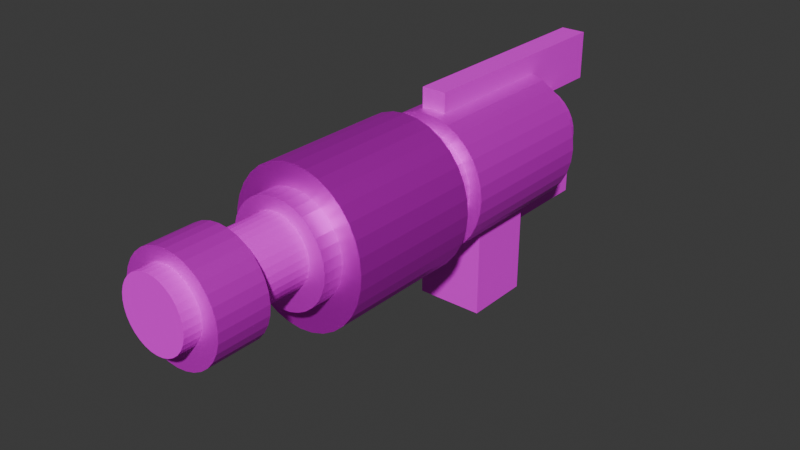 # Source: Lazerblaster.blend  (saved by Blender 4.5.90; exported with 4.5.12 LTS)
import bpy
from mathutils import Matrix  # noqa: F401  (used for matrix-valued properties, if any)

bpy.ops.wm.read_factory_settings(use_empty=True)
scene = bpy.context.scene
scene.name = 'Scene'

# ---- collections
col_collection = bpy.data.collections.new('Collection'); scene.collection.children.link(col_collection)

# ---- images (referenced by path relative to the original .blend; pixels are not part of the script)
import os
ASSET_DIR = os.environ.get("B2B_ASSET_DIR", "")  # directory of the original .blend (textures are referenced by path, not embedded)
HERE = os.path.dirname(os.path.abspath(__file__))  # packed textures are extracted next to this script under _unpacked/

def load_image(name, relpath, width, height, colorspace="sRGB"):
    """Load a texture the original file referenced (path relative to the .blend, or extracted next to this script)."""
    p = next((c for c in (os.path.join(HERE, relpath), os.path.join(ASSET_DIR, relpath)) if relpath and os.path.exists(c)), "")
    if p:
        img = bpy.data.images.load(p, check_existing=True)
        img.name = name
    else:  # same state as the original file: an image datablock whose file is absent (Cycles renders it pink)
        img = bpy.data.images.new(name, width, height)
        img.source = "FILE"
        img.filepath = "//" + (relpath or name)
    img.colorspace_settings.name = colorspace
    return img
img_bbbbbb = load_image('BBBBBB', 'BBBBBB.png', 1024, 1024, 'sRGB')
img_cyan_color_solid_background_1920x1080_png = load_image('cyan-color-solid-background-1920x1080.png', 'cyan-color-solid-background-1920x1080.png', 1024, 1024, 'sRGB')
img_lazerblaster = load_image('lazerblaster', 'lazerblaster.png', 1024, 1024, 'sRGB')
img_bbbbbb_001 = load_image('BBBBBB.001', 'BBBBBB.png', 1024, 1024, 'sRGB')
img_bbbbbb_002 = load_image('BBBBBB.002', 'BBBBBB.png', 1024, 1024, 'sRGB')
img_cyan_color_solid_background_1920x1080_png_001 = load_image('cyan-color-solid-background-1920x1080.png.001', 'cyan-color-solid-background-1920x1080.png', 1024, 1024, 'sRGB')

# ---- materials (node trees are filled in below, after node groups)
mat_material_001 = bpy.data.materials.new('Material.001')
mat_material_002 = bpy.data.materials.new('Material.002')
mat_material_005 = bpy.data.materials.new('Material.005')
mat_materialone = bpy.data.materials.new(' materialone')
mat_materialone.alpha_threshold = 0.0
mat_materialone.roughness = 0.5
mat_materialone.line_color = (0.0, 0.0, 0.0, 1.0)
mat_material = bpy.data.materials.new('Material')
mat_materialone_001 = bpy.data.materials.new(' materialone.001')
mat_materialone_001.alpha_threshold = 0.0
mat_materialone_001.roughness = 0.5
mat_materialone_001.line_color = (0.0, 0.0, 0.0, 1.0)
mat_materialone_002 = bpy.data.materials.new(' materialone.002')
mat_materialone_002.alpha_threshold = 0.0
mat_materialone_002.roughness = 0.5
mat_materialone_002.line_color = (0.0, 0.0, 0.0, 1.0)
mat_material_003 = bpy.data.materials.new('Material.003')

# ---- material node trees
mat_material_001.use_nodes = True; mat_material_001.node_tree.nodes.clear()
_N = mat_material_001.node_tree.nodes; _L = mat_material_001.node_tree.links
n0 = _N.new('ShaderNodeBsdfPrincipled'); n0.name = 'Principled BSDF'; n0.location = (-200, 100)
n1 = _N.new('ShaderNodeOutputMaterial'); n1.name = 'Material Output'; n1.location = (200, 100)
n2 = _N.new('ShaderNodeTexImage'); n2.name = 'Image Texture'; n2.location = (-514, 94)
n2.image = img_bbbbbb
_L.new(n0.outputs[0], n1.inputs[0])
_L.new(n2.outputs[0], n0.inputs[0])
n1.is_active_output = True
mat_material_002.use_nodes = True; mat_material_002.node_tree.nodes.clear()
_N = mat_material_002.node_tree.nodes; _L = mat_material_002.node_tree.links
n0 = _N.new('ShaderNodeBsdfPrincipled'); n0.name = 'Principled BSDF'; n0.location = (-200, 100)
n0.inputs[2].default_value = 0.0
n0.inputs[3].default_value = 1.0
n0.inputs[27].default_value = (0.0, 1.0, 0.9529, 1.0)
n1 = _N.new('ShaderNodeOutputMaterial'); n1.name = 'Material Output'; n1.location = (200, 100)
n2 = _N.new('ShaderNodeTexImage'); n2.name = 'Image Texture'; n2.location = (-524, 116)
n2.image = img_cyan_color_solid_background_1920x1080_png
_L.new(n0.outputs[0], n1.inputs[0])
_L.new(n2.outputs[0], n0.inputs[0])
n1.is_active_output = True
mat_material_005.use_nodes = True; mat_material_005.node_tree.nodes.clear()
_N = mat_material_005.node_tree.nodes; _L = mat_material_005.node_tree.links
n0 = _N.new('ShaderNodeBsdfPrincipled'); n0.name = 'Principled BSDF'; n0.location = (-200, 100)
n0.inputs[1].default_value = 0.7955
n0.inputs[3].default_value = 1.0
n1 = _N.new('ShaderNodeOutputMaterial'); n1.name = 'Material Output'; n1.location = (200, 100)
n2 = _N.new('ShaderNodeTexImage'); n2.name = 'Image Texture'; n2.location = (-497, 110)
n2.image = img_lazerblaster
_L.new(n0.outputs[0], n1.inputs[0])
_L.new(n2.outputs[0], n0.inputs[0])
n1.is_active_output = True
mat_materialone.use_nodes = True; mat_materialone.node_tree.nodes.clear()
_N = mat_materialone.node_tree.nodes; _L = mat_materialone.node_tree.links
n0 = _N.new('ShaderNodeOutputMaterial'); n0.name = 'Material Output'; n0.location = (460, 100)
n1 = _N.new('ShaderNodeBsdfPrincipled'); n1.name = 'Principled BSDF'; n1.location = (60, 100)
n1.inputs[1].default_value = 0.5545
n1.inputs[3].default_value = 1.45
n2 = _N.new('ShaderNodeTexImage'); n2.name = 'Image Texture'; n2.location = (-236, 116)
n2.image = img_bbbbbb
_L.new(n1.outputs[0], n0.inputs[0])
_L.new(n2.outputs[0], n1.inputs[0])
n0.is_active_output = True
mat_material.use_nodes = True; mat_material.node_tree.nodes.clear()
_N = mat_material.node_tree.nodes; _L = mat_material.node_tree.links
n0 = _N.new('ShaderNodeBsdfPrincipled'); n0.name = 'Principled BSDF'; n0.location = (-200, 100)
n1 = _N.new('ShaderNodeOutputMaterial'); n1.name = 'Material Output'; n1.location = (200, 100)
n2 = _N.new('ShaderNodeTexImage'); n2.name = 'Image Texture'; n2.location = (-481, 69)
n2.image = img_cyan_color_solid_background_1920x1080_png
_L.new(n0.outputs[0], n1.inputs[0])
_L.new(n2.outputs[0], n0.inputs[0])
n1.is_active_output = True
mat_materialone_001.use_nodes = True; mat_materialone_001.node_tree.nodes.clear()
_N = mat_materialone_001.node_tree.nodes; _L = mat_materialone_001.node_tree.links
n0 = _N.new('ShaderNodeOutputMaterial'); n0.name = 'Material Output'; n0.location = (460, 100)
n1 = _N.new('ShaderNodeBsdfPrincipled'); n1.name = 'Principled BSDF'; n1.location = (60, 100)
n1.inputs[1].default_value = 0.5545
n1.inputs[3].default_value = 1.45
n2 = _N.new('ShaderNodeTexImage'); n2.name = 'Image Texture'; n2.location = (-236, 116)
n2.image = img_bbbbbb_001
_L.new(n1.outputs[0], n0.inputs[0])
_L.new(n2.outputs[0], n1.inputs[0])
n0.is_active_output = True
mat_materialone_002.use_nodes = True; mat_materialone_002.node_tree.nodes.clear()
_N = mat_materialone_002.node_tree.nodes; _L = mat_materialone_002.node_tree.links
n0 = _N.new('ShaderNodeOutputMaterial'); n0.name = 'Material Output'; n0.location = (460, 100)
n1 = _N.new('ShaderNodeBsdfPrincipled'); n1.name = 'Principled BSDF'; n1.location = (60, 100)
n1.inputs[1].default_value = 0.5545
n1.inputs[3].default_value = 1.45
n2 = _N.new('ShaderNodeTexImage'); n2.name = 'Image Texture'; n2.location = (-236, 116)
n2.image = img_bbbbbb_002
_L.new(n1.outputs[0], n0.inputs[0])
_L.new(n2.outputs[0], n1.inputs[0])
n0.is_active_output = True
mat_material_003.use_nodes = True; mat_material_003.node_tree.nodes.clear()
_N = mat_material_003.node_tree.nodes; _L = mat_material_003.node_tree.links
n0 = _N.new('ShaderNodeBsdfPrincipled'); n0.name = 'Principled BSDF'; n0.location = (-200, 100)
n1 = _N.new('ShaderNodeOutputMaterial'); n1.name = 'Material Output'; n1.location = (200, 100)
n2 = _N.new('ShaderNodeTexImage'); n2.name = 'Image Texture'; n2.location = (-481, 69)
n2.image = img_cyan_color_solid_background_1920x1080_png_001
_L.new(n0.outputs[0], n1.inputs[0])
_L.new(n2.outputs[0], n0.inputs[0])
n1.is_active_output = True

# ---- world
world_world = bpy.data.worlds.new('World'); scene.world = world_world
world_world.use_nodes = True; world_world.node_tree.nodes.clear()
_N = world_world.node_tree.nodes; _L = world_world.node_tree.links
n0 = _N.new('ShaderNodeOutputWorld'); n0.name = 'World Output'; n0.location = (200, 100)
n1 = _N.new('ShaderNodeBackground'); n1.name = 'Background'; n1.location = (-200, 100)
n1.inputs[0].default_value = (0.05088, 0.05088, 0.05088, 1.0)
_L.new(n1.outputs[0], n0.inputs[0])
n0.is_active_output = True
world_world.color = (0.05088, 0.05088, 0.05088)
world_world.sun_shadow_jitter_overblur = 0.0

# ---- meshes
me_cube = bpy.data.meshes.new('Cube')
me_cube.from_pydata([(-1.0, -1.0, -1.0), (-1.0, -1.0, 1.0), (-1.0, 1.0, -1.0), (-1.0, 1.0, 1.0), (1.0, -1.0, -1.0), (1.0, -1.0, 1.0), (1.0, 1.0, -1.0), (1.0, 1.0, 1.0)], [], [(1, 3, 2), (3, 7, 6), (3, 1, 5), (5, 1, 0), (6, 4, 0), (7, 5, 4), (3, 6, 2), (7, 4, 6), (6, 0, 2), (1, 2, 0), (5, 0, 4), (3, 5, 7)])
_uv = me_cube.uv_layers.new(name='UVMap')
_uv.uv.foreach_set('vector', [0.0, 0.0, 0.0, 0.0, 0.0, 0.0, 0.0, 0.0, 0.0, 0.0, 0.0, 0.0, 0.0, 0.0, 0.0, 0.0, 0.0, 0.0, 0.0, 0.0, 0.0, 0.0, 0.0, 0.0, 0.0, 0.0, 0.0, 0.0, 0.0, 0.0, 0.0, 0.0, 0.0, 0.0, 0.0, 0.0, 0.0, 0.0, 0.0, 0.0, 0.0, 0.0, 0.0, 0.0, 0.0, 0.0, 0.0, 0.0, 0.0, 0.0, 0.0, 0.0, 0.0, 0.0, 0.0, 0.0, 0.0, 0.0, 0.0, 0.0, 0.0, 0.0, 0.0, 0.0, 0.0, 0.0, 0.0, 0.0, 0.0, 0.0, 0.0, 0.0])
me_cube.materials.append(mat_material_001)
me_cube.use_mirror_vertex_groups = False
me_cube.update()
me_cylinder = bpy.data.meshes.new('Cylinder')
me_cylinder.from_pydata([(0.0, 0.9888, -3.43), (0.0, 0.9888, 3.43), (0.1963, 0.9698, -3.43), (0.1963, 0.9698, 3.43), (0.385, 0.9136, -3.43), (0.385, 0.9136, 3.43), (0.559, 0.8222, -3.43), (0.559, 0.8222, 3.43), (0.7115, 0.6992, -3.43), (0.7115, 0.6992, 3.43), (0.8366, 0.5494, -3.43), (0.8366, 0.5494, 3.43), (0.9296, 0.3784, -3.43), (0.9296, 0.3784, 3.43), (0.9868, 0.1929, -3.43), (0.9868, 0.1929, 3.43), (1.006, -2.865e-22, -3.43), (1.006, 2.865e-22, 3.43), (0.9868, -0.1929, -3.43), (0.9868, -0.1929, 3.43), (0.9296, -0.3784, -3.43), (0.9296, -0.3784, 3.43), (0.8366, -0.5494, -3.43), (0.8366, -0.5494, 3.43), (0.7115, -0.6992, -3.43), (0.7115, -0.6992, 3.43), (0.559, -0.8222, -3.43), (0.559, -0.8222, 3.43), (0.385, -0.9136, -3.43), (0.385, -0.9136, 3.43), (0.1963, -0.9698, -3.43), (0.1963, -0.9698, 3.43), (0.0, -0.9888, -3.43), (0.0, -0.9888, 3.43), (-0.1963, -0.9698, -3.43), (-0.1963, -0.9698, 3.43), (-0.385, -0.9136, -3.43), (-0.385, -0.9136, 3.43), (-0.559, -0.8222, -3.43), (-0.559, -0.8222, 3.43), (-0.7115, -0.6992, -3.43), (-0.7115, -0.6992, 3.43), (-0.8366, -0.5494, -3.43), (-0.8366, -0.5494, 3.43), (-0.9296, -0.3784, -3.43), (-0.9296, -0.3784, 3.43), (-0.9868, -0.1929, -3.43), (-0.9868, -0.1929, 3.43), (-1.006, -2.865e-22, -3.43), (-1.006, 2.865e-22, 3.43), (-0.9868, 0.1929, -3.43), (-0.9868, 0.1929, 3.43), (-0.9296, 0.3784, -3.43), (-0.9296, 0.3784, 3.43), (-0.8366, 0.5494, -3.43), (-0.8366, 0.5494, 3.43), (-0.7115, 0.6992, -3.43), (-0.7115, 0.6992, 3.43), (-0.559, 0.8222, -3.43), (-0.559, 0.8222, 3.43), (-0.385, 0.9136, -3.43), (-0.385, 0.9136, 3.43), (-0.1963, 0.9698, -3.43), (-0.1963, 0.9698, 3.43)], [], [(0, 1, 3, 2), (2, 3, 5, 4), (4, 5, 7, 6), (6, 7, 9, 8), (8, 9, 11, 10), (10, 11, 13, 12), (12, 13, 15, 14), (14, 15, 17, 16), (16, 17, 19, 18), (18, 19, 21, 20), (20, 21, 23, 22), (22, 23, 25, 24), (24, 25, 27, 26), (26, 27, 29, 28), (28, 29, 31, 30), (30, 31, 33, 32), (32, 33, 35, 34), (34, 35, 37, 36), (36, 37, 39, 38), (38, 39, 41, 40), (40, 41, 43, 42), (42, 43, 45, 44), (44, 45, 47, 46), (46, 47, 49, 48), (48, 49, 51, 50), (50, 51, 53, 52), (52, 53, 55, 54), (54, 55, 57, 56), (56, 57, 59, 58), (58, 59, 61, 60), (3, 1, 63, 61, 59, 57, 55, 53, 51, 49, 47, 45, 43, 41, 39, 37, 35, 33, 31, 29, 27, 25, 23, 21, 19, 17, 15, 13, 11, 9, 7, 5), (60, 61, 63, 62), (62, 63, 1, 0), (0, 2, 4, 6, 8, 10, 12, 14, 16, 18, 20, 22, 24, 26, 28, 30, 32, 34, 36, 38, 40, 42, 44, 46, 48, 50, 52, 54, 56, 58, 60, 62)])
_uv = me_cylinder.uv_layers.new(name='UVMap')
_uv.uv.foreach_set('vector', [1.0, 0.5, 1.0, 1.0, 0.9688, 1.0, 0.9688, 0.5, 0.9688, 0.5, 0.9688, 1.0, 0.9375, 1.0, 0.9375, 0.5, 0.9375, 0.5, 0.9375, 1.0, 0.9062, 1.0, 0.9062, 0.5, 0.9062, 0.5, 0.9062, 1.0, 0.875, 1.0, 0.875, 0.5, 0.875, 0.5, 0.875, 1.0, 0.8438, 1.0, 0.8438, 0.5, 0.8438, 0.5, 0.8438, 1.0, 0.8125, 1.0, 0.8125, 0.5, 0.8125, 0.5, 0.8125, 1.0, 0.7812, 1.0, 0.7812, 0.5, 0.7812, 0.5, 0.7812, 1.0, 0.75, 1.0, 0.75, 0.5, 0.75, 0.5, 0.75, 1.0, 0.7188, 1.0, 0.7188, 0.5, 0.7188, 0.5, 0.7188, 1.0, 0.6875, 1.0, 0.6875, 0.5, 0.6875, 0.5, 0.6875, 1.0, 0.6562, 1.0, 0.6562, 0.5, 0.6562, 0.5, 0.6562, 1.0, 0.625, 1.0, 0.625, 0.5, 0.625, 0.5, 0.625, 1.0, 0.5938, 1.0, 0.5938, 0.5, 0.5938, 0.5, 0.5938, 1.0, 0.5625, 1.0, 0.5625, 0.5, 0.5625, 0.5, 0.5625, 1.0, 0.5312, 1.0, 0.5312, 0.5, 0.5312, 0.5, 0.5312, 1.0, 0.5, 1.0, 0.5, 0.5, 0.5, 0.5, 0.5, 1.0, 0.4688, 1.0, 0.4688, 0.5, 0.4688, 0.5, 0.4688, 1.0, 0.4375, 1.0, 0.4375, 0.5, 0.4375, 0.5, 0.4375, 1.0, 0.4062, 1.0, 0.4062, 0.5, 0.4062, 0.5, 0.4062, 1.0, 0.375, 1.0, 0.375, 0.5, 0.375, 0.5, 0.375, 1.0, 0.3438, 1.0, 0.3438, 0.5, 0.3438, 0.5, 0.3438, 1.0, 0.3125, 1.0, 0.3125, 0.5, 0.3125, 0.5, 0.3125, 1.0, 0.2812, 1.0, 0.2812, 0.5, 0.2812, 0.5, 0.2812, 1.0, 0.25, 1.0, 0.25, 0.5, 0.25, 0.5, 0.25, 1.0, 0.2188, 1.0, 0.2188, 0.5, 0.2188, 0.5, 0.2188, 1.0, 0.1875, 1.0, 0.1875, 0.5, 0.1875, 0.5, 0.1875, 1.0, 0.1562, 1.0, 0.1562, 0.5, 0.1562, 0.5, 0.1562, 1.0, 0.125, 1.0, 0.125, 0.5, 0.125, 0.5, 0.125, 1.0, 0.09375, 1.0, 0.09375, 0.5, 0.09375, 0.5, 0.09375, 1.0, 0.0625, 1.0, 0.0625, 0.5, 0.2968, 0.4854, 0.25, 0.49, 0.2032, 0.4854, 0.1582, 0.4717, 0.1167, 0.4496, 0.08029, 0.4197, 0.05045, 0.3833, 0.02827, 0.3418, 0.01461, 0.2968, 0.01, 0.25, 0.01461, 0.2032, 0.02827, 0.1582, 0.05045, 0.1167, 0.08029, 0.08029, 0.1167, 0.05045, 0.1582, 0.02827, 0.2032, 0.01461, 0.25, 0.01, 0.2968, 0.01461, 0.3418, 0.02827, 0.3833, 0.05045, 0.4197, 0.08029, 0.4496, 0.1167, 0.4717, 0.1582, 0.4854, 0.2032, 0.49, 0.25, 0.4854, 0.2968, 0.4717, 0.3418, 0.4496, 0.3833, 0.4197, 0.4197, 0.3833, 0.4496, 0.3418, 0.4717, 0.0625, 0.5, 0.0625, 1.0, 0.03125, 1.0, 0.03125, 0.5, 0.03125, 0.5, 0.03125, 1.0, 0.0, 1.0, 0.0, 0.5, 0.75, 0.49, 0.7968, 0.4854, 0.8418, 0.4717, 0.8833, 0.4496, 0.9197, 0.4197, 0.9496, 0.3833, 0.9717, 0.3418, 0.9854, 0.2968, 0.99, 0.25, 0.9854, 0.2032, 0.9717, 0.1582, 0.9496, 0.1167, 0.9197, 0.08029, 0.8833, 0.05045, 0.8418, 0.02827, 0.7968, 0.01461, 0.75, 0.01, 0.7032, 0.01461, 0.6582, 0.02827, 0.6167, 0.05045, 0.5803, 0.08029, 0.5504, 0.1167, 0.5283, 0.1582, 0.5146, 0.2032, 0.51, 0.25, 0.5146, 0.2968, 0.5283, 0.3418, 0.5504, 0.3833, 0.5803, 0.4197, 0.6167, 0.4496, 0.6582, 0.4717, 0.7032, 0.4854])
me_cylinder.materials.append(mat_material_002)
me_cylinder.update()
me_cylinder_001 = bpy.data.meshes.new('Cylinder.001')
me_cylinder_001.from_pydata([(0.0, 2.038, -2.006), (0.0, 2.038, 2.006), (0.431, 1.999, -2.006), (0.431, 1.999, 2.006), (0.8454, 1.883, -2.006), (0.8454, 1.883, 2.006), (1.227, 1.695, -2.006), (1.227, 1.695, 2.006), (1.562, 1.441, -2.006), (1.562, 1.441, 2.006), (1.837, 1.132, -2.006), (1.837, 1.132, 2.006), (2.041, 0.78, -2.006), (2.041, 0.78, 2.006), (2.167, 0.3976, -2.006), (2.167, 0.3976, 2.006), (2.209, -1.675e-22, -2.006), (2.209, 1.675e-22, 2.006), (2.167, -0.3976, -2.006), (2.167, -0.3976, 2.006), (2.041, -0.78, -2.006), (2.041, -0.78, 2.006), (1.837, -1.132, -2.006), (1.837, -1.132, 2.006), (1.562, -1.441, -2.006), (1.562, -1.441, 2.006), (1.227, -1.695, -2.006), (1.227, -1.695, 2.006), (0.8454, -1.883, -2.006), (0.8454, -1.883, 2.006), (0.431, -1.999, -2.006), (0.431, -1.999, 2.006), (0.0, -2.038, -2.006), (0.0, -2.038, 2.006), (-0.431, -1.999, -2.006), (-0.431, -1.999, 2.006), (-0.8454, -1.883, -2.006), (-0.8454, -1.883, 2.006), (-1.227, -1.695, -2.006), (-1.227, -1.695, 2.006), (-1.562, -1.441, -2.006), (-1.562, -1.441, 2.006), (-1.837, -1.132, -2.006), (-1.837, -1.132, 2.006), (-2.041, -0.78, -2.006), (-2.041, -0.78, 2.006), (-2.167, -0.3976, -2.006), (-2.167, -0.3976, 2.006), (-2.209, -1.675e-22, -2.006), (-2.209, 1.675e-22, 2.006), (-2.167, 0.3976, -2.006), (-2.167, 0.3976, 2.006), (-2.041, 0.78, -2.006), (-2.041, 0.78, 2.006), (-1.837, 1.132, -2.006), (-1.837, 1.132, 2.006), (-1.562, 1.441, -2.006), (-1.562, 1.441, 2.006), (-1.227, 1.695, -2.006), (-1.227, 1.695, 2.006), (-0.8454, 1.883, -2.006), (-0.8454, 1.883, 2.006), (-0.431, 1.999, -2.006), (-0.431, 1.999, 2.006)], [], [(0, 1, 3, 2), (2, 3, 5, 4), (4, 5, 7, 6), (6, 7, 9, 8), (8, 9, 11, 10), (10, 11, 13, 12), (12, 13, 15, 14), (14, 15, 17, 16), (16, 17, 19, 18), (18, 19, 21, 20), (20, 21, 23, 22), (22, 23, 25, 24), (24, 25, 27, 26), (26, 27, 29, 28), (28, 29, 31, 30), (30, 31, 33, 32), (32, 33, 35, 34), (34, 35, 37, 36), (36, 37, 39, 38), (38, 39, 41, 40), (40, 41, 43, 42), (42, 43, 45, 44), (44, 45, 47, 46), (46, 47, 49, 48), (48, 49, 51, 50), (50, 51, 53, 52), (52, 53, 55, 54), (54, 55, 57, 56), (56, 57, 59, 58), (58, 59, 61, 60), (3, 1, 63, 61, 59, 57, 55, 53, 51, 49, 47, 45, 43, 41, 39, 37, 35, 33, 31, 29, 27, 25, 23, 21, 19, 17, 15, 13, 11, 9, 7, 5), (60, 61, 63, 62), (62, 63, 1, 0), (0, 2, 4, 6, 8, 10, 12, 14, 16, 18, 20, 22, 24, 26, 28, 30, 32, 34, 36, 38, 40, 42, 44, 46, 48, 50, 52, 54, 56, 58, 60, 62)])
_uv = me_cylinder_001.uv_layers.new(name='UVMap')
_uv.uv.foreach_set('vector', [1.0, 0.5, 1.0, 1.0, 0.9688, 1.0, 0.9688, 0.5, 0.9688, 0.5, 0.9688, 1.0, 0.9375, 1.0, 0.9375, 0.5, 0.9375, 0.5, 0.9375, 1.0, 0.9062, 1.0, 0.9062, 0.5, 0.9062, 0.5, 0.9062, 1.0, 0.875, 1.0, 0.875, 0.5, 0.875, 0.5, 0.875, 1.0, 0.8438, 1.0, 0.8438, 0.5, 0.8438, 0.5, 0.8438, 1.0, 0.8125, 1.0, 0.8125, 0.5, 0.8125, 0.5, 0.8125, 1.0, 0.7812, 1.0, 0.7812, 0.5, 0.7812, 0.5, 0.7812, 1.0, 0.75, 1.0, 0.75, 0.5, 0.75, 0.5, 0.75, 1.0, 0.7188, 1.0, 0.7188, 0.5, 0.7188, 0.5, 0.7188, 1.0, 0.6875, 1.0, 0.6875, 0.5, 0.6875, 0.5, 0.6875, 1.0, 0.6562, 1.0, 0.6562, 0.5, 0.6562, 0.5, 0.6562, 1.0, 0.625, 1.0, 0.625, 0.5, 0.625, 0.5, 0.625, 1.0, 0.5938, 1.0, 0.5938, 0.5, 0.5938, 0.5, 0.5938, 1.0, 0.5625, 1.0, 0.5625, 0.5, 0.5625, 0.5, 0.5625, 1.0, 0.5312, 1.0, 0.5312, 0.5, 0.5312, 0.5, 0.5312, 1.0, 0.5, 1.0, 0.5, 0.5, 0.5, 0.5, 0.5, 1.0, 0.4688, 1.0, 0.4688, 0.5, 0.4688, 0.5, 0.4688, 1.0, 0.4375, 1.0, 0.4375, 0.5, 0.4375, 0.5, 0.4375, 1.0, 0.4062, 1.0, 0.4062, 0.5, 0.4062, 0.5, 0.4062, 1.0, 0.375, 1.0, 0.375, 0.5, 0.375, 0.5, 0.375, 1.0, 0.3438, 1.0, 0.3438, 0.5, 0.3438, 0.5, 0.3438, 1.0, 0.3125, 1.0, 0.3125, 0.5, 0.3125, 0.5, 0.3125, 1.0, 0.2812, 1.0, 0.2812, 0.5, 0.2812, 0.5, 0.2812, 1.0, 0.25, 1.0, 0.25, 0.5, 0.25, 0.5, 0.25, 1.0, 0.2188, 1.0, 0.2188, 0.5, 0.2188, 0.5, 0.2188, 1.0, 0.1875, 1.0, 0.1875, 0.5, 0.1875, 0.5, 0.1875, 1.0, 0.1562, 1.0, 0.1562, 0.5, 0.1562, 0.5, 0.1562, 1.0, 0.125, 1.0, 0.125, 0.5, 0.125, 0.5, 0.125, 1.0, 0.09375, 1.0, 0.09375, 0.5, 0.09375, 0.5, 0.09375, 1.0, 0.0625, 1.0, 0.0625, 0.5, 0.2968, 0.4854, 0.25, 0.49, 0.2032, 0.4854, 0.1582, 0.4717, 0.1167, 0.4496, 0.08029, 0.4197, 0.05045, 0.3833, 0.02827, 0.3418, 0.01461, 0.2968, 0.01, 0.25, 0.01461, 0.2032, 0.02827, 0.1582, 0.05045, 0.1167, 0.08029, 0.08029, 0.1167, 0.05045, 0.1582, 0.02827, 0.2032, 0.01461, 0.25, 0.01, 0.2968, 0.01461, 0.3418, 0.02827, 0.3833, 0.05045, 0.4197, 0.08029, 0.4496, 0.1167, 0.4717, 0.1582, 0.4854, 0.2032, 0.49, 0.25, 0.4854, 0.2968, 0.4717, 0.3418, 0.4496, 0.3833, 0.4197, 0.4197, 0.3833, 0.4496, 0.3418, 0.4717, 0.0625, 0.5, 0.0625, 1.0, 0.03125, 1.0, 0.03125, 0.5, 0.03125, 0.5, 0.03125, 1.0, 0.0, 1.0, 0.0, 0.5, 0.75, 0.49, 0.7968, 0.4854, 0.8418, 0.4717, 0.8833, 0.4496, 0.9197, 0.4197, 0.9496, 0.3833, 0.9717, 0.3418, 0.9854, 0.2968, 0.99, 0.25, 0.9854, 0.2032, 0.9717, 0.1582, 0.9496, 0.1167, 0.9197, 0.08029, 0.8833, 0.05045, 0.8418, 0.02827, 0.7968, 0.01461, 0.75, 0.01, 0.7032, 0.01461, 0.6582, 0.02827, 0.6167, 0.05045, 0.5803, 0.08029, 0.5504, 0.1167, 0.5283, 0.1582, 0.5146, 0.2032, 0.51, 0.25, 0.5146, 0.2968, 0.5283, 0.3418, 0.5504, 0.3833, 0.5803, 0.4197, 0.6167, 0.4496, 0.6582, 0.4717, 0.7032, 0.4854])
me_cylinder_001.materials.append(mat_material_005)
me_cylinder_001.update()
me_cylinder_002 = bpy.data.meshes.new('Cylinder.002')
me_cylinder_002.from_pydata([(0.0, 1.472, -0.4507), (0.0, 1.472, 0.4507), (0.2881, 1.444, -0.4507), (0.2881, 1.444, 0.4507), (0.5652, 1.36, -0.4507), (0.5652, 1.36, 0.4507), (0.8205, 1.224, -0.4507), (0.8205, 1.224, 0.4507), (1.044, 1.041, -0.4507), (1.044, 1.041, 0.4507), (1.228, 0.8177, -0.4507), (1.228, 0.8177, 0.4507), (1.364, 0.5633, -0.4507), (1.364, 0.5633, 0.4507), (1.448, 0.2872, -0.4507), (1.448, 0.2872, 0.4507), (1.477, -1.123e-22, -0.4507), (1.477, 1.123e-22, 0.4507), (1.448, -0.2872, -0.4507), (1.448, -0.2872, 0.4507), (1.364, -0.5633, -0.4507), (1.364, -0.5633, 0.4507), (1.228, -0.8177, -0.4507), (1.228, -0.8177, 0.4507), (1.044, -1.041, -0.4507), (1.044, -1.041, 0.4507), (0.8205, -1.224, -0.4507), (0.8205, -1.224, 0.4507), (0.5652, -1.36, -0.4507), (0.5652, -1.36, 0.4507), (0.2881, -1.444, -0.4507), (0.2881, -1.444, 0.4507), (0.0, -1.472, -0.4507), (0.0, -1.472, 0.4507), (-0.2881, -1.444, -0.4507), (-0.2881, -1.444, 0.4507), (-0.5652, -1.36, -0.4507), (-0.5652, -1.36, 0.4507), (-0.8205, -1.224, -0.4507), (-0.8205, -1.224, 0.4507), (-1.044, -1.041, -0.4507), (-1.044, -1.041, 0.4507), (-1.228, -0.8177, -0.4507), (-1.228, -0.8177, 0.4507), (-1.364, -0.5633, -0.4507), (-1.364, -0.5633, 0.4507), (-1.448, -0.2872, -0.4507), (-1.448, -0.2872, 0.4507), (-1.477, -1.123e-22, -0.4507), (-1.477, 1.123e-22, 0.4507), (-1.448, 0.2872, -0.4507), (-1.448, 0.2872, 0.4507), (-1.364, 0.5633, -0.4507), (-1.364, 0.5633, 0.4507), (-1.228, 0.8177, -0.4507), (-1.228, 0.8177, 0.4507), (-1.044, 1.041, -0.4507), (-1.044, 1.041, 0.4507), (-0.8205, 1.224, -0.4507), (-0.8205, 1.224, 0.4507), (-0.5652, 1.36, -0.4507), (-0.5652, 1.36, 0.4507), (-0.2881, 1.444, -0.4507), (-0.2881, 1.444, 0.4507)], [], [(0, 1, 3, 2), (2, 3, 5, 4), (4, 5, 7, 6), (6, 7, 9, 8), (8, 9, 11, 10), (10, 11, 13, 12), (12, 13, 15, 14), (14, 15, 17, 16), (16, 17, 19, 18), (18, 19, 21, 20), (20, 21, 23, 22), (22, 23, 25, 24), (24, 25, 27, 26), (26, 27, 29, 28), (28, 29, 31, 30), (30, 31, 33, 32), (32, 33, 35, 34), (34, 35, 37, 36), (36, 37, 39, 38), (38, 39, 41, 40), (40, 41, 43, 42), (42, 43, 45, 44), (44, 45, 47, 46), (46, 47, 49, 48), (48, 49, 51, 50), (50, 51, 53, 52), (52, 53, 55, 54), (54, 55, 57, 56), (56, 57, 59, 58), (58, 59, 61, 60), (3, 1, 63, 61, 59, 57, 55, 53, 51, 49, 47, 45, 43, 41, 39, 37, 35, 33, 31, 29, 27, 25, 23, 21, 19, 17, 15, 13, 11, 9, 7, 5), (60, 61, 63, 62), (62, 63, 1, 0), (0, 2, 4, 6, 8, 10, 12, 14, 16, 18, 20, 22, 24, 26, 28, 30, 32, 34, 36, 38, 40, 42, 44, 46, 48, 50, 52, 54, 56, 58, 60, 62)])
_uv = me_cylinder_002.uv_layers.new(name='UVMap')
_uv.uv.foreach_set('vector', [1.0, 0.5, 1.0, 1.0, 0.9688, 1.0, 0.9688, 0.5, 0.9688, 0.5, 0.9688, 1.0, 0.9375, 1.0, 0.9375, 0.5, 0.9375, 0.5, 0.9375, 1.0, 0.9062, 1.0, 0.9062, 0.5, 0.9062, 0.5, 0.9062, 1.0, 0.875, 1.0, 0.875, 0.5, 0.875, 0.5, 0.875, 1.0, 0.8438, 1.0, 0.8438, 0.5, 0.8438, 0.5, 0.8438, 1.0, 0.8125, 1.0, 0.8125, 0.5, 0.8125, 0.5, 0.8125, 1.0, 0.7812, 1.0, 0.7812, 0.5, 0.7812, 0.5, 0.7812, 1.0, 0.75, 1.0, 0.75, 0.5, 0.75, 0.5, 0.75, 1.0, 0.7188, 1.0, 0.7188, 0.5, 0.7188, 0.5, 0.7188, 1.0, 0.6875, 1.0, 0.6875, 0.5, 0.6875, 0.5, 0.6875, 1.0, 0.6562, 1.0, 0.6562, 0.5, 0.6562, 0.5, 0.6562, 1.0, 0.625, 1.0, 0.625, 0.5, 0.625, 0.5, 0.625, 1.0, 0.5938, 1.0, 0.5938, 0.5, 0.5938, 0.5, 0.5938, 1.0, 0.5625, 1.0, 0.5625, 0.5, 0.5625, 0.5, 0.5625, 1.0, 0.5312, 1.0, 0.5312, 0.5, 0.5312, 0.5, 0.5312, 1.0, 0.5, 1.0, 0.5, 0.5, 0.5, 0.5, 0.5, 1.0, 0.4688, 1.0, 0.4688, 0.5, 0.4688, 0.5, 0.4688, 1.0, 0.4375, 1.0, 0.4375, 0.5, 0.4375, 0.5, 0.4375, 1.0, 0.4062, 1.0, 0.4062, 0.5, 0.4062, 0.5, 0.4062, 1.0, 0.375, 1.0, 0.375, 0.5, 0.375, 0.5, 0.375, 1.0, 0.3438, 1.0, 0.3438, 0.5, 0.3438, 0.5, 0.3438, 1.0, 0.3125, 1.0, 0.3125, 0.5, 0.3125, 0.5, 0.3125, 1.0, 0.2812, 1.0, 0.2812, 0.5, 0.2812, 0.5, 0.2812, 1.0, 0.25, 1.0, 0.25, 0.5, 0.25, 0.5, 0.25, 1.0, 0.2188, 1.0, 0.2188, 0.5, 0.2188, 0.5, 0.2188, 1.0, 0.1875, 1.0, 0.1875, 0.5, 0.1875, 0.5, 0.1875, 1.0, 0.1562, 1.0, 0.1562, 0.5, 0.1562, 0.5, 0.1562, 1.0, 0.125, 1.0, 0.125, 0.5, 0.125, 0.5, 0.125, 1.0, 0.09375, 1.0, 0.09375, 0.5, 0.09375, 0.5, 0.09375, 1.0, 0.0625, 1.0, 0.0625, 0.5, 0.2968, 0.4854, 0.25, 0.49, 0.2032, 0.4854, 0.1582, 0.4717, 0.1167, 0.4496, 0.08029, 0.4197, 0.05045, 0.3833, 0.02827, 0.3418, 0.01461, 0.2968, 0.01, 0.25, 0.01461, 0.2032, 0.02827, 0.1582, 0.05045, 0.1167, 0.08029, 0.08029, 0.1167, 0.05045, 0.1582, 0.02827, 0.2032, 0.01461, 0.25, 0.01, 0.2968, 0.01461, 0.3418, 0.02827, 0.3833, 0.05045, 0.4197, 0.08029, 0.4496, 0.1167, 0.4717, 0.1582, 0.4854, 0.2032, 0.49, 0.25, 0.4854, 0.2968, 0.4717, 0.3418, 0.4496, 0.3833, 0.4197, 0.4197, 0.3833, 0.4496, 0.3418, 0.4717, 0.0625, 0.5, 0.0625, 1.0, 0.03125, 1.0, 0.03125, 0.5, 0.03125, 0.5, 0.03125, 1.0, 0.0, 1.0, 0.0, 0.5, 0.75, 0.49, 0.7968, 0.4854, 0.8418, 0.4717, 0.8833, 0.4496, 0.9197, 0.4197, 0.9496, 0.3833, 0.9717, 0.3418, 0.9854, 0.2968, 0.99, 0.25, 0.9854, 0.2032, 0.9717, 0.1582, 0.9496, 0.1167, 0.9197, 0.08029, 0.8833, 0.05045, 0.8418, 0.02827, 0.7968, 0.01461, 0.75, 0.01, 0.7032, 0.01461, 0.6582, 0.02827, 0.6167, 0.05045, 0.5803, 0.08029, 0.5504, 0.1167, 0.5283, 0.1582, 0.5146, 0.2032, 0.51, 0.25, 0.5146, 0.2968, 0.5283, 0.3418, 0.5504, 0.3833, 0.5803, 0.4197, 0.6167, 0.4496, 0.6582, 0.4717, 0.7032, 0.4854])
me_cylinder_002.materials.append(mat_materialone)
me_cylinder_002.update()
me_cylinder_003 = bpy.data.meshes.new('Cylinder.003')
me_cylinder_003.from_pydata([(0.0, 1.429, -0.9898), (0.0, 1.429, 0.9898), (0.2948, 1.401, -0.9898), (0.2948, 1.401, 0.9898), (0.5784, 1.32, -0.9898), (0.5784, 1.32, 0.9898), (0.8396, 1.188, -0.9898), (0.8396, 1.188, 0.9898), (1.069, 1.01, -0.9898), (1.069, 1.01, 0.9898), (1.257, 0.7937, -0.9898), (1.257, 0.7937, 0.9898), (1.396, 0.5467, -0.9898), (1.396, 0.5467, 0.9898), (1.482, 0.2787, -0.9898), (1.482, 0.2787, 0.9898), (1.511, 2.466e-22, -0.9898), (1.511, -2.466e-22, 0.9898), (1.482, -0.2787, -0.9898), (1.482, -0.2787, 0.9898), (1.396, -0.5467, -0.9898), (1.396, -0.5467, 0.9898), (1.257, -0.7937, -0.9898), (1.257, -0.7937, 0.9898), (1.069, -1.01, -0.9898), (1.069, -1.01, 0.9898), (0.8396, -1.188, -0.9898), (0.8396, -1.188, 0.9898), (0.5784, -1.32, -0.9898), (0.5784, -1.32, 0.9898), (0.2948, -1.401, -0.9898), (0.2948, -1.401, 0.9898), (0.0, -1.429, -0.9898), (0.0, -1.429, 0.9898), (-0.2948, -1.401, -0.9898), (-0.2948, -1.401, 0.9898), (-0.5784, -1.32, -0.9898), (-0.5784, -1.32, 0.9898), (-0.8396, -1.188, -0.9898), (-0.8396, -1.188, 0.9898), (-1.069, -1.01, -0.9898), (-1.069, -1.01, 0.9898), (-1.257, -0.7937, -0.9898), (-1.257, -0.7937, 0.9898), (-1.396, -0.5467, -0.9898), (-1.396, -0.5467, 0.9898), (-1.482, -0.2787, -0.9898), (-1.482, -0.2787, 0.9898), (-1.511, 2.466e-22, -0.9898), (-1.511, -2.466e-22, 0.9898), (-1.482, 0.2787, -0.9898), (-1.482, 0.2787, 0.9898), (-1.396, 0.5467, -0.9898), (-1.396, 0.5467, 0.9898), (-1.257, 0.7937, -0.9898), (-1.257, 0.7937, 0.9898), (-1.069, 1.01, -0.9898), (-1.069, 1.01, 0.9898), (-0.8396, 1.188, -0.9898), (-0.8396, 1.188, 0.9898), (-0.5784, 1.32, -0.9898), (-0.5784, 1.32, 0.9898), (-0.2948, 1.401, -0.9898), (-0.2948, 1.401, 0.9898)], [], [(0, 1, 3, 2), (2, 3, 5, 4), (4, 5, 7, 6), (6, 7, 9, 8), (8, 9, 11, 10), (10, 11, 13, 12), (12, 13, 15, 14), (14, 15, 17, 16), (16, 17, 19, 18), (18, 19, 21, 20), (20, 21, 23, 22), (22, 23, 25, 24), (24, 25, 27, 26), (26, 27, 29, 28), (28, 29, 31, 30), (30, 31, 33, 32), (32, 33, 35, 34), (34, 35, 37, 36), (36, 37, 39, 38), (38, 39, 41, 40), (40, 41, 43, 42), (42, 43, 45, 44), (44, 45, 47, 46), (46, 47, 49, 48), (48, 49, 51, 50), (50, 51, 53, 52), (52, 53, 55, 54), (54, 55, 57, 56), (56, 57, 59, 58), (58, 59, 61, 60), (3, 1, 63, 61, 59, 57, 55, 53, 51, 49, 47, 45, 43, 41, 39, 37, 35, 33, 31, 29, 27, 25, 23, 21, 19, 17, 15, 13, 11, 9, 7, 5), (60, 61, 63, 62), (62, 63, 1, 0), (0, 2, 4, 6, 8, 10, 12, 14, 16, 18, 20, 22, 24, 26, 28, 30, 32, 34, 36, 38, 40, 42, 44, 46, 48, 50, 52, 54, 56, 58, 60, 62)])
_uv = me_cylinder_003.uv_layers.new(name='UVMap')
_uv.uv.foreach_set('vector', [1.0, 0.5, 1.0, 1.0, 0.9688, 1.0, 0.9688, 0.5, 0.9688, 0.5, 0.9688, 1.0, 0.9375, 1.0, 0.9375, 0.5, 0.9375, 0.5, 0.9375, 1.0, 0.9062, 1.0, 0.9062, 0.5, 0.9062, 0.5, 0.9062, 1.0, 0.875, 1.0, 0.875, 0.5, 0.875, 0.5, 0.875, 1.0, 0.8438, 1.0, 0.8438, 0.5, 0.8438, 0.5, 0.8438, 1.0, 0.8125, 1.0, 0.8125, 0.5, 0.8125, 0.5, 0.8125, 1.0, 0.7812, 1.0, 0.7812, 0.5, 0.7812, 0.5, 0.7812, 1.0, 0.75, 1.0, 0.75, 0.5, 0.75, 0.5, 0.75, 1.0, 0.7188, 1.0, 0.7188, 0.5, 0.7188, 0.5, 0.7188, 1.0, 0.6875, 1.0, 0.6875, 0.5, 0.6875, 0.5, 0.6875, 1.0, 0.6562, 1.0, 0.6562, 0.5, 0.6562, 0.5, 0.6562, 1.0, 0.625, 1.0, 0.625, 0.5, 0.625, 0.5, 0.625, 1.0, 0.5938, 1.0, 0.5938, 0.5, 0.5938, 0.5, 0.5938, 1.0, 0.5625, 1.0, 0.5625, 0.5, 0.5625, 0.5, 0.5625, 1.0, 0.5312, 1.0, 0.5312, 0.5, 0.5312, 0.5, 0.5312, 1.0, 0.5, 1.0, 0.5, 0.5, 0.5, 0.5, 0.5, 1.0, 0.4688, 1.0, 0.4688, 0.5, 0.4688, 0.5, 0.4688, 1.0, 0.4375, 1.0, 0.4375, 0.5, 0.4375, 0.5, 0.4375, 1.0, 0.4062, 1.0, 0.4062, 0.5, 0.4062, 0.5, 0.4062, 1.0, 0.375, 1.0, 0.375, 0.5, 0.375, 0.5, 0.375, 1.0, 0.3438, 1.0, 0.3438, 0.5, 0.3438, 0.5, 0.3438, 1.0, 0.3125, 1.0, 0.3125, 0.5, 0.3125, 0.5, 0.3125, 1.0, 0.2812, 1.0, 0.2812, 0.5, 0.2812, 0.5, 0.2812, 1.0, 0.25, 1.0, 0.25, 0.5, 0.25, 0.5, 0.25, 1.0, 0.2188, 1.0, 0.2188, 0.5, 0.2188, 0.5, 0.2188, 1.0, 0.1875, 1.0, 0.1875, 0.5, 0.1875, 0.5, 0.1875, 1.0, 0.1562, 1.0, 0.1562, 0.5, 0.1562, 0.5, 0.1562, 1.0, 0.125, 1.0, 0.125, 0.5, 0.125, 0.5, 0.125, 1.0, 0.09375, 1.0, 0.09375, 0.5, 0.09375, 0.5, 0.09375, 1.0, 0.0625, 1.0, 0.0625, 0.5, 0.2968, 0.4854, 0.25, 0.49, 0.2032, 0.4854, 0.1582, 0.4717, 0.1167, 0.4496, 0.08029, 0.4197, 0.05045, 0.3833, 0.02827, 0.3418, 0.01461, 0.2968, 0.01, 0.25, 0.01461, 0.2032, 0.02827, 0.1582, 0.05045, 0.1167, 0.08029, 0.08029, 0.1167, 0.05045, 0.1582, 0.02827, 0.2032, 0.01461, 0.25, 0.01, 0.2968, 0.01461, 0.3418, 0.02827, 0.3833, 0.05045, 0.4197, 0.08029, 0.4496, 0.1167, 0.4717, 0.1582, 0.4854, 0.2032, 0.49, 0.25, 0.4854, 0.2968, 0.4717, 0.3418, 0.4496, 0.3833, 0.4197, 0.4197, 0.3833, 0.4496, 0.3418, 0.4717, 0.0625, 0.5, 0.0625, 1.0, 0.03125, 1.0, 0.03125, 0.5, 0.03125, 0.5, 0.03125, 1.0, 0.0, 1.0, 0.0, 0.5, 0.75, 0.49, 0.7968, 0.4854, 0.8418, 0.4717, 0.8833, 0.4496, 0.9197, 0.4197, 0.9496, 0.3833, 0.9717, 0.3418, 0.9854, 0.2968, 0.99, 0.25, 0.9854, 0.2032, 0.9717, 0.1582, 0.9496, 0.1167, 0.9197, 0.08029, 0.8833, 0.05045, 0.8418, 0.02827, 0.7968, 0.01461, 0.75, 0.01, 0.7032, 0.01461, 0.6582, 0.02827, 0.6167, 0.05045, 0.5803, 0.08029, 0.5504, 0.1167, 0.5283, 0.1582, 0.5146, 0.2032, 0.51, 0.25, 0.5146, 0.2968, 0.5283, 0.3418, 0.5504, 0.3833, 0.5803, 0.4197, 0.6167, 0.4496, 0.6582, 0.4717, 0.7032, 0.4854])
me_cylinder_003.materials.append(mat_materialone)
me_cylinder_003.update()
me_cylinder_004 = bpy.data.meshes.new('Cylinder.004')
me_cylinder_004.from_pydata([(0.0, 1.231, -0.5263), (0.0, 1.231, 0.5263), (0.2384, 1.208, -0.5263), (0.2384, 1.208, 0.5263), (0.4677, 1.138, -0.5263), (0.4677, 1.138, 0.5263), (0.679, 1.024, -0.5263), (0.679, 1.024, 0.5263), (0.8642, 0.8706, -0.5263), (0.8642, 0.8706, 0.5263), (1.016, 0.6841, -0.5263), (1.016, 0.6841, 0.5263), (1.129, 0.4712, -0.5263), (1.129, 0.4712, 0.5263), (1.199, 0.2402, -0.5263), (1.199, 0.2402, 0.5263), (1.222, 1.311e-22, -0.5263), (1.222, -1.311e-22, 0.5263), (1.199, -0.2402, -0.5263), (1.199, -0.2402, 0.5263), (1.129, -0.4712, -0.5263), (1.129, -0.4712, 0.5263), (1.016, -0.6841, -0.5263), (1.016, -0.6841, 0.5263), (0.8642, -0.8706, -0.5263), (0.8642, -0.8706, 0.5263), (0.679, -1.024, -0.5263), (0.679, -1.024, 0.5263), (0.4677, -1.138, -0.5263), (0.4677, -1.138, 0.5263), (0.2384, -1.208, -0.5263), (0.2384, -1.208, 0.5263), (0.0, -1.231, -0.5263), (0.0, -1.231, 0.5263), (-0.2384, -1.208, -0.5263), (-0.2384, -1.208, 0.5263), (-0.4677, -1.138, -0.5263), (-0.4677, -1.138, 0.5263), (-0.679, -1.024, -0.5263), (-0.679, -1.024, 0.5263), (-0.8642, -0.8706, -0.5263), (-0.8642, -0.8706, 0.5263), (-1.016, -0.6841, -0.5263), (-1.016, -0.6841, 0.5263), (-1.129, -0.4712, -0.5263), (-1.129, -0.4712, 0.5263), (-1.199, -0.2402, -0.5263), (-1.199, -0.2402, 0.5263), (-1.222, 1.311e-22, -0.5263), (-1.222, -1.311e-22, 0.5263), (-1.199, 0.2402, -0.5263), (-1.199, 0.2402, 0.5263), (-1.129, 0.4712, -0.5263), (-1.129, 0.4712, 0.5263), (-1.016, 0.6841, -0.5263), (-1.016, 0.6841, 0.5263), (-0.8642, 0.8706, -0.5263), (-0.8642, 0.8706, 0.5263), (-0.679, 1.024, -0.5263), (-0.679, 1.024, 0.5263), (-0.4677, 1.138, -0.5263), (-0.4677, 1.138, 0.5263), (-0.2384, 1.208, -0.5263), (-0.2384, 1.208, 0.5263)], [], [(0, 1, 3, 2), (2, 3, 5, 4), (4, 5, 7, 6), (6, 7, 9, 8), (8, 9, 11, 10), (10, 11, 13, 12), (12, 13, 15, 14), (14, 15, 17, 16), (16, 17, 19, 18), (18, 19, 21, 20), (20, 21, 23, 22), (22, 23, 25, 24), (24, 25, 27, 26), (26, 27, 29, 28), (28, 29, 31, 30), (30, 31, 33, 32), (32, 33, 35, 34), (34, 35, 37, 36), (36, 37, 39, 38), (38, 39, 41, 40), (40, 41, 43, 42), (42, 43, 45, 44), (44, 45, 47, 46), (46, 47, 49, 48), (48, 49, 51, 50), (50, 51, 53, 52), (52, 53, 55, 54), (54, 55, 57, 56), (56, 57, 59, 58), (58, 59, 61, 60), (3, 1, 63, 61, 59, 57, 55, 53, 51, 49, 47, 45, 43, 41, 39, 37, 35, 33, 31, 29, 27, 25, 23, 21, 19, 17, 15, 13, 11, 9, 7, 5), (60, 61, 63, 62), (62, 63, 1, 0), (0, 2, 4, 6, 8, 10, 12, 14, 16, 18, 20, 22, 24, 26, 28, 30, 32, 34, 36, 38, 40, 42, 44, 46, 48, 50, 52, 54, 56, 58, 60, 62)])
_uv = me_cylinder_004.uv_layers.new(name='UVMap')
_uv.uv.foreach_set('vector', [1.0, 0.5, 1.0, 1.0, 0.9688, 1.0, 0.9688, 0.5, 0.9688, 0.5, 0.9688, 1.0, 0.9375, 1.0, 0.9375, 0.5, 0.9375, 0.5, 0.9375, 1.0, 0.9062, 1.0, 0.9062, 0.5, 0.9062, 0.5, 0.9062, 1.0, 0.875, 1.0, 0.875, 0.5, 0.875, 0.5, 0.875, 1.0, 0.8438, 1.0, 0.8438, 0.5, 0.8438, 0.5, 0.8438, 1.0, 0.8125, 1.0, 0.8125, 0.5, 0.8125, 0.5, 0.8125, 1.0, 0.7812, 1.0, 0.7812, 0.5, 0.7812, 0.5, 0.7812, 1.0, 0.75, 1.0, 0.75, 0.5, 0.75, 0.5, 0.75, 1.0, 0.7188, 1.0, 0.7188, 0.5, 0.7188, 0.5, 0.7188, 1.0, 0.6875, 1.0, 0.6875, 0.5, 0.6875, 0.5, 0.6875, 1.0, 0.6562, 1.0, 0.6562, 0.5, 0.6562, 0.5, 0.6562, 1.0, 0.625, 1.0, 0.625, 0.5, 0.625, 0.5, 0.625, 1.0, 0.5938, 1.0, 0.5938, 0.5, 0.5938, 0.5, 0.5938, 1.0, 0.5625, 1.0, 0.5625, 0.5, 0.5625, 0.5, 0.5625, 1.0, 0.5312, 1.0, 0.5312, 0.5, 0.5312, 0.5, 0.5312, 1.0, 0.5, 1.0, 0.5, 0.5, 0.5, 0.5, 0.5, 1.0, 0.4688, 1.0, 0.4688, 0.5, 0.4688, 0.5, 0.4688, 1.0, 0.4375, 1.0, 0.4375, 0.5, 0.4375, 0.5, 0.4375, 1.0, 0.4062, 1.0, 0.4062, 0.5, 0.4062, 0.5, 0.4062, 1.0, 0.375, 1.0, 0.375, 0.5, 0.375, 0.5, 0.375, 1.0, 0.3438, 1.0, 0.3438, 0.5, 0.3438, 0.5, 0.3438, 1.0, 0.3125, 1.0, 0.3125, 0.5, 0.3125, 0.5, 0.3125, 1.0, 0.2812, 1.0, 0.2812, 0.5, 0.2812, 0.5, 0.2812, 1.0, 0.25, 1.0, 0.25, 0.5, 0.25, 0.5, 0.25, 1.0, 0.2188, 1.0, 0.2188, 0.5, 0.2188, 0.5, 0.2188, 1.0, 0.1875, 1.0, 0.1875, 0.5, 0.1875, 0.5, 0.1875, 1.0, 0.1562, 1.0, 0.1562, 0.5, 0.1562, 0.5, 0.1562, 1.0, 0.125, 1.0, 0.125, 0.5, 0.125, 0.5, 0.125, 1.0, 0.09375, 1.0, 0.09375, 0.5, 0.09375, 0.5, 0.09375, 1.0, 0.0625, 1.0, 0.0625, 0.5, 0.2968, 0.4854, 0.25, 0.49, 0.2032, 0.4854, 0.1582, 0.4717, 0.1167, 0.4496, 0.08029, 0.4197, 0.05045, 0.3833, 0.02827, 0.3418, 0.01461, 0.2968, 0.01, 0.25, 0.01461, 0.2032, 0.02827, 0.1582, 0.05045, 0.1167, 0.08029, 0.08029, 0.1167, 0.05045, 0.1582, 0.02827, 0.2032, 0.01461, 0.25, 0.01, 0.2968, 0.01461, 0.3418, 0.02827, 0.3833, 0.05045, 0.4197, 0.08029, 0.4496, 0.1167, 0.4717, 0.1582, 0.4854, 0.2032, 0.49, 0.25, 0.4854, 0.2968, 0.4717, 0.3418, 0.4496, 0.3833, 0.4197, 0.4197, 0.3833, 0.4496, 0.3418, 0.4717, 0.0625, 0.5, 0.0625, 1.0, 0.03125, 1.0, 0.03125, 0.5, 0.03125, 0.5, 0.03125, 1.0, 0.0, 1.0, 0.0, 0.5, 0.75, 0.49, 0.7968, 0.4854, 0.8418, 0.4717, 0.8833, 0.4496, 0.9197, 0.4197, 0.9496, 0.3833, 0.9717, 0.3418, 0.9854, 0.2968, 0.99, 0.25, 0.9854, 0.2032, 0.9717, 0.1582, 0.9496, 0.1167, 0.9197, 0.08029, 0.8833, 0.05045, 0.8418, 0.02827, 0.7968, 0.01461, 0.75, 0.01, 0.7032, 0.01461, 0.6582, 0.02827, 0.6167, 0.05045, 0.5803, 0.08029, 0.5504, 0.1167, 0.5283, 0.1582, 0.5146, 0.2032, 0.51, 0.25, 0.5146, 0.2968, 0.5283, 0.3418, 0.5504, 0.3833, 0.5803, 0.4197, 0.6167, 0.4496, 0.6582, 0.4717, 0.7032, 0.4854])
me_cylinder_004.materials.append(mat_materialone)
me_cylinder_004.update()
me_cube_001 = bpy.data.meshes.new('Cube.001')
me_cube_001.from_pydata([(-0.7293, -1.678, -0.7069), (-0.7293, -1.678, 0.7069), (-0.7293, 1.678, -0.7069), (-0.7293, 1.678, 0.7069), (0.7293, -1.678, -0.7069), (0.731, -1.681, 0.7085), (0.7293, 1.678, -0.7069), (0.7293, 1.678, 0.7069)], [], [(0, 1, 3, 2), (2, 3, 7, 6), (5, 4, 6, 7), (1, 0, 4, 5), (4, 0, 2, 6), (7, 3, 1, 5)])
_uv = me_cube_001.uv_layers.new(name='UVMap')
_uv.uv.foreach_set('vector', [0.375, 0.0, 0.625, 0.0, 0.625, 0.25, 0.375, 0.25, 0.375, 0.25, 0.625, 0.25, 0.625, 0.5, 0.375, 0.5, 0.625, 0.75, 0.375, 0.75, 0.375, 0.5, 0.625, 0.5, 0.625, 1.0, 0.375, 1.0, 0.375, 0.75, 0.625, 0.75, 0.375, 0.75, 0.125, 0.75, 0.125, 0.5, 0.375, 0.5, 0.625, 0.5, 0.875, 0.5, 0.875, 0.75, 0.625, 0.75])
me_cube_001.materials.append(mat_material)
me_cube_001.materials.append(None)
me_cube_001.update()
me_cylinder_005 = bpy.data.meshes.new('Cylinder.005')
me_cylinder_005.from_pydata([(0.0, 1.472, -0.4507), (0.0, 1.472, 0.4507), (0.2881, 1.444, -0.4507), (0.2881, 1.444, 0.4507), (0.5652, 1.36, -0.4507), (0.5652, 1.36, 0.4507), (0.8205, 1.224, -0.4507), (0.8205, 1.224, 0.4507), (1.044, 1.041, -0.4507), (1.044, 1.041, 0.4507), (1.228, 0.8177, -0.4507), (1.228, 0.8177, 0.4507), (1.364, 0.5633, -0.4507), (1.364, 0.5633, 0.4507), (1.448, 0.2872, -0.4507), (1.448, 0.2872, 0.4507), (1.477, -1.123e-22, -0.4507), (1.477, 1.123e-22, 0.4507), (1.448, -0.2872, -0.4507), (1.448, -0.2872, 0.4507), (1.364, -0.5633, -0.4507), (1.364, -0.5633, 0.4507), (1.228, -0.8177, -0.4507), (1.228, -0.8177, 0.4507), (1.044, -1.041, -0.4507), (1.044, -1.041, 0.4507), (0.8205, -1.224, -0.4507), (0.8205, -1.224, 0.4507), (0.5652, -1.36, -0.4507), (0.5652, -1.36, 0.4507), (0.2881, -1.444, -0.4507), (0.2881, -1.444, 0.4507), (0.0, -1.472, -0.4507), (0.0, -1.472, 0.4507), (-0.2881, -1.444, -0.4507), (-0.2881, -1.444, 0.4507), (-0.5652, -1.36, -0.4507), (-0.5652, -1.36, 0.4507), (-0.8205, -1.224, -0.4507), (-0.8205, -1.224, 0.4507), (-1.044, -1.041, -0.4507), (-1.044, -1.041, 0.4507), (-1.228, -0.8177, -0.4507), (-1.228, -0.8177, 0.4507), (-1.364, -0.5633, -0.4507), (-1.364, -0.5633, 0.4507), (-1.448, -0.2872, -0.4507), (-1.448, -0.2872, 0.4507), (-1.477, -1.123e-22, -0.4507), (-1.477, 1.123e-22, 0.4507), (-1.448, 0.2872, -0.4507), (-1.448, 0.2872, 0.4507), (-1.364, 0.5633, -0.4507), (-1.364, 0.5633, 0.4507), (-1.228, 0.8177, -0.4507), (-1.228, 0.8177, 0.4507), (-1.044, 1.041, -0.4507), (-1.044, 1.041, 0.4507), (-0.8205, 1.224, -0.4507), (-0.8205, 1.224, 0.4507), (-0.5652, 1.36, -0.4507), (-0.5652, 1.36, 0.4507), (-0.2881, 1.444, -0.4507), (-0.2881, 1.444, 0.4507)], [], [(0, 1, 3, 2), (2, 3, 5, 4), (4, 5, 7, 6), (6, 7, 9, 8), (8, 9, 11, 10), (10, 11, 13, 12), (12, 13, 15, 14), (14, 15, 17, 16), (16, 17, 19, 18), (18, 19, 21, 20), (20, 21, 23, 22), (22, 23, 25, 24), (24, 25, 27, 26), (26, 27, 29, 28), (28, 29, 31, 30), (30, 31, 33, 32), (32, 33, 35, 34), (34, 35, 37, 36), (36, 37, 39, 38), (38, 39, 41, 40), (40, 41, 43, 42), (42, 43, 45, 44), (44, 45, 47, 46), (46, 47, 49, 48), (48, 49, 51, 50), (50, 51, 53, 52), (52, 53, 55, 54), (54, 55, 57, 56), (56, 57, 59, 58), (58, 59, 61, 60), (3, 1, 63, 61, 59, 57, 55, 53, 51, 49, 47, 45, 43, 41, 39, 37, 35, 33, 31, 29, 27, 25, 23, 21, 19, 17, 15, 13, 11, 9, 7, 5), (60, 61, 63, 62), (62, 63, 1, 0), (0, 2, 4, 6, 8, 10, 12, 14, 16, 18, 20, 22, 24, 26, 28, 30, 32, 34, 36, 38, 40, 42, 44, 46, 48, 50, 52, 54, 56, 58, 60, 62)])
_uv = me_cylinder_005.uv_layers.new(name='UVMap')
_uv.uv.foreach_set('vector', [1.0, 0.5, 1.0, 1.0, 0.9688, 1.0, 0.9688, 0.5, 0.9688, 0.5, 0.9688, 1.0, 0.9375, 1.0, 0.9375, 0.5, 0.9375, 0.5, 0.9375, 1.0, 0.9062, 1.0, 0.9062, 0.5, 0.9062, 0.5, 0.9062, 1.0, 0.875, 1.0, 0.875, 0.5, 0.875, 0.5, 0.875, 1.0, 0.8438, 1.0, 0.8438, 0.5, 0.8438, 0.5, 0.8438, 1.0, 0.8125, 1.0, 0.8125, 0.5, 0.8125, 0.5, 0.8125, 1.0, 0.7812, 1.0, 0.7812, 0.5, 0.7812, 0.5, 0.7812, 1.0, 0.75, 1.0, 0.75, 0.5, 0.75, 0.5, 0.75, 1.0, 0.7188, 1.0, 0.7188, 0.5, 0.7188, 0.5, 0.7188, 1.0, 0.6875, 1.0, 0.6875, 0.5, 0.6875, 0.5, 0.6875, 1.0, 0.6562, 1.0, 0.6562, 0.5, 0.6562, 0.5, 0.6562, 1.0, 0.625, 1.0, 0.625, 0.5, 0.625, 0.5, 0.625, 1.0, 0.5938, 1.0, 0.5938, 0.5, 0.5938, 0.5, 0.5938, 1.0, 0.5625, 1.0, 0.5625, 0.5, 0.5625, 0.5, 0.5625, 1.0, 0.5312, 1.0, 0.5312, 0.5, 0.5312, 0.5, 0.5312, 1.0, 0.5, 1.0, 0.5, 0.5, 0.5, 0.5, 0.5, 1.0, 0.4688, 1.0, 0.4688, 0.5, 0.4688, 0.5, 0.4688, 1.0, 0.4375, 1.0, 0.4375, 0.5, 0.4375, 0.5, 0.4375, 1.0, 0.4062, 1.0, 0.4062, 0.5, 0.4062, 0.5, 0.4062, 1.0, 0.375, 1.0, 0.375, 0.5, 0.375, 0.5, 0.375, 1.0, 0.3438, 1.0, 0.3438, 0.5, 0.3438, 0.5, 0.3438, 1.0, 0.3125, 1.0, 0.3125, 0.5, 0.3125, 0.5, 0.3125, 1.0, 0.2812, 1.0, 0.2812, 0.5, 0.2812, 0.5, 0.2812, 1.0, 0.25, 1.0, 0.25, 0.5, 0.25, 0.5, 0.25, 1.0, 0.2188, 1.0, 0.2188, 0.5, 0.2188, 0.5, 0.2188, 1.0, 0.1875, 1.0, 0.1875, 0.5, 0.1875, 0.5, 0.1875, 1.0, 0.1562, 1.0, 0.1562, 0.5, 0.1562, 0.5, 0.1562, 1.0, 0.125, 1.0, 0.125, 0.5, 0.125, 0.5, 0.125, 1.0, 0.09375, 1.0, 0.09375, 0.5, 0.09375, 0.5, 0.09375, 1.0, 0.0625, 1.0, 0.0625, 0.5, 0.2968, 0.4854, 0.25, 0.49, 0.2032, 0.4854, 0.1582, 0.4717, 0.1167, 0.4496, 0.08029, 0.4197, 0.05045, 0.3833, 0.02827, 0.3418, 0.01461, 0.2968, 0.01, 0.25, 0.01461, 0.2032, 0.02827, 0.1582, 0.05045, 0.1167, 0.08029, 0.08029, 0.1167, 0.05045, 0.1582, 0.02827, 0.2032, 0.01461, 0.25, 0.01, 0.2968, 0.01461, 0.3418, 0.02827, 0.3833, 0.05045, 0.4197, 0.08029, 0.4496, 0.1167, 0.4717, 0.1582, 0.4854, 0.2032, 0.49, 0.25, 0.4854, 0.2968, 0.4717, 0.3418, 0.4496, 0.3833, 0.4197, 0.4197, 0.3833, 0.4496, 0.3418, 0.4717, 0.0625, 0.5, 0.0625, 1.0, 0.03125, 1.0, 0.03125, 0.5, 0.03125, 0.5, 0.03125, 1.0, 0.0, 1.0, 0.0, 0.5, 0.75, 0.49, 0.7968, 0.4854, 0.8418, 0.4717, 0.8833, 0.4496, 0.9197, 0.4197, 0.9496, 0.3833, 0.9717, 0.3418, 0.9854, 0.2968, 0.99, 0.25, 0.9854, 0.2032, 0.9717, 0.1582, 0.9496, 0.1167, 0.9197, 0.08029, 0.8833, 0.05045, 0.8418, 0.02827, 0.7968, 0.01461, 0.75, 0.01, 0.7032, 0.01461, 0.6582, 0.02827, 0.6167, 0.05045, 0.5803, 0.08029, 0.5504, 0.1167, 0.5283, 0.1582, 0.5146, 0.2032, 0.51, 0.25, 0.5146, 0.2968, 0.5283, 0.3418, 0.5504, 0.3833, 0.5803, 0.4197, 0.6167, 0.4496, 0.6582, 0.4717, 0.7032, 0.4854])
me_cylinder_005.materials.append(mat_materialone_001)
me_cylinder_005.update()
me_cylinder_006 = bpy.data.meshes.new('Cylinder.006')
me_cylinder_006.from_pydata([(0.0, 1.472, -0.4507), (0.0, 1.472, 0.4507), (0.2881, 1.444, -0.4507), (0.2881, 1.444, 0.4507), (0.5652, 1.36, -0.4507), (0.5652, 1.36, 0.4507), (0.8205, 1.224, -0.4507), (0.8205, 1.224, 0.4507), (1.044, 1.041, -0.4507), (1.044, 1.041, 0.4507), (1.228, 0.8177, -0.4507), (1.228, 0.8177, 0.4507), (1.364, 0.5633, -0.4507), (1.364, 0.5633, 0.4507), (1.448, 0.2872, -0.4507), (1.448, 0.2872, 0.4507), (1.477, -1.123e-22, -0.4507), (1.477, 1.123e-22, 0.4507), (1.448, -0.2872, -0.4507), (1.448, -0.2872, 0.4507), (1.364, -0.5633, -0.4507), (1.364, -0.5633, 0.4507), (1.228, -0.8177, -0.4507), (1.228, -0.8177, 0.4507), (1.044, -1.041, -0.4507), (1.044, -1.041, 0.4507), (0.8205, -1.224, -0.4507), (0.8205, -1.224, 0.4507), (0.5652, -1.36, -0.4507), (0.5652, -1.36, 0.4507), (0.2881, -1.444, -0.4507), (0.2881, -1.444, 0.4507), (0.0, -1.472, -0.4507), (0.0, -1.472, 0.4507), (-0.2881, -1.444, -0.4507), (-0.2881, -1.444, 0.4507), (-0.5652, -1.36, -0.4507), (-0.5652, -1.36, 0.4507), (-0.8205, -1.224, -0.4507), (-0.8205, -1.224, 0.4507), (-1.044, -1.041, -0.4507), (-1.044, -1.041, 0.4507), (-1.228, -0.8177, -0.4507), (-1.228, -0.8177, 0.4507), (-1.364, -0.5633, -0.4507), (-1.364, -0.5633, 0.4507), (-1.448, -0.2872, -0.4507), (-1.448, -0.2872, 0.4507), (-1.477, -1.123e-22, -0.4507), (-1.477, 1.123e-22, 0.4507), (-1.448, 0.2872, -0.4507), (-1.448, 0.2872, 0.4507), (-1.364, 0.5633, -0.4507), (-1.364, 0.5633, 0.4507), (-1.228, 0.8177, -0.4507), (-1.228, 0.8177, 0.4507), (-1.044, 1.041, -0.4507), (-1.044, 1.041, 0.4507), (-0.8205, 1.224, -0.4507), (-0.8205, 1.224, 0.4507), (-0.5652, 1.36, -0.4507), (-0.5652, 1.36, 0.4507), (-0.2881, 1.444, -0.4507), (-0.2881, 1.444, 0.4507)], [], [(0, 1, 3, 2), (2, 3, 5, 4), (4, 5, 7, 6), (6, 7, 9, 8), (8, 9, 11, 10), (10, 11, 13, 12), (12, 13, 15, 14), (14, 15, 17, 16), (16, 17, 19, 18), (18, 19, 21, 20), (20, 21, 23, 22), (22, 23, 25, 24), (24, 25, 27, 26), (26, 27, 29, 28), (28, 29, 31, 30), (30, 31, 33, 32), (32, 33, 35, 34), (34, 35, 37, 36), (36, 37, 39, 38), (38, 39, 41, 40), (40, 41, 43, 42), (42, 43, 45, 44), (44, 45, 47, 46), (46, 47, 49, 48), (48, 49, 51, 50), (50, 51, 53, 52), (52, 53, 55, 54), (54, 55, 57, 56), (56, 57, 59, 58), (58, 59, 61, 60), (3, 1, 63, 61, 59, 57, 55, 53, 51, 49, 47, 45, 43, 41, 39, 37, 35, 33, 31, 29, 27, 25, 23, 21, 19, 17, 15, 13, 11, 9, 7, 5), (60, 61, 63, 62), (62, 63, 1, 0), (0, 2, 4, 6, 8, 10, 12, 14, 16, 18, 20, 22, 24, 26, 28, 30, 32, 34, 36, 38, 40, 42, 44, 46, 48, 50, 52, 54, 56, 58, 60, 62)])
_uv = me_cylinder_006.uv_layers.new(name='UVMap')
_uv.uv.foreach_set('vector', [1.0, 0.5, 1.0, 1.0, 0.9688, 1.0, 0.9688, 0.5, 0.9688, 0.5, 0.9688, 1.0, 0.9375, 1.0, 0.9375, 0.5, 0.9375, 0.5, 0.9375, 1.0, 0.9062, 1.0, 0.9062, 0.5, 0.9062, 0.5, 0.9062, 1.0, 0.875, 1.0, 0.875, 0.5, 0.875, 0.5, 0.875, 1.0, 0.8438, 1.0, 0.8438, 0.5, 0.8438, 0.5, 0.8438, 1.0, 0.8125, 1.0, 0.8125, 0.5, 0.8125, 0.5, 0.8125, 1.0, 0.7812, 1.0, 0.7812, 0.5, 0.7812, 0.5, 0.7812, 1.0, 0.75, 1.0, 0.75, 0.5, 0.75, 0.5, 0.75, 1.0, 0.7188, 1.0, 0.7188, 0.5, 0.7188, 0.5, 0.7188, 1.0, 0.6875, 1.0, 0.6875, 0.5, 0.6875, 0.5, 0.6875, 1.0, 0.6562, 1.0, 0.6562, 0.5, 0.6562, 0.5, 0.6562, 1.0, 0.625, 1.0, 0.625, 0.5, 0.625, 0.5, 0.625, 1.0, 0.5938, 1.0, 0.5938, 0.5, 0.5938, 0.5, 0.5938, 1.0, 0.5625, 1.0, 0.5625, 0.5, 0.5625, 0.5, 0.5625, 1.0, 0.5312, 1.0, 0.5312, 0.5, 0.5312, 0.5, 0.5312, 1.0, 0.5, 1.0, 0.5, 0.5, 0.5, 0.5, 0.5, 1.0, 0.4688, 1.0, 0.4688, 0.5, 0.4688, 0.5, 0.4688, 1.0, 0.4375, 1.0, 0.4375, 0.5, 0.4375, 0.5, 0.4375, 1.0, 0.4062, 1.0, 0.4062, 0.5, 0.4062, 0.5, 0.4062, 1.0, 0.375, 1.0, 0.375, 0.5, 0.375, 0.5, 0.375, 1.0, 0.3438, 1.0, 0.3438, 0.5, 0.3438, 0.5, 0.3438, 1.0, 0.3125, 1.0, 0.3125, 0.5, 0.3125, 0.5, 0.3125, 1.0, 0.2812, 1.0, 0.2812, 0.5, 0.2812, 0.5, 0.2812, 1.0, 0.25, 1.0, 0.25, 0.5, 0.25, 0.5, 0.25, 1.0, 0.2188, 1.0, 0.2188, 0.5, 0.2188, 0.5, 0.2188, 1.0, 0.1875, 1.0, 0.1875, 0.5, 0.1875, 0.5, 0.1875, 1.0, 0.1562, 1.0, 0.1562, 0.5, 0.1562, 0.5, 0.1562, 1.0, 0.125, 1.0, 0.125, 0.5, 0.125, 0.5, 0.125, 1.0, 0.09375, 1.0, 0.09375, 0.5, 0.09375, 0.5, 0.09375, 1.0, 0.0625, 1.0, 0.0625, 0.5, 0.2968, 0.4854, 0.25, 0.49, 0.2032, 0.4854, 0.1582, 0.4717, 0.1167, 0.4496, 0.08029, 0.4197, 0.05045, 0.3833, 0.02827, 0.3418, 0.01461, 0.2968, 0.01, 0.25, 0.01461, 0.2032, 0.02827, 0.1582, 0.05045, 0.1167, 0.08029, 0.08029, 0.1167, 0.05045, 0.1582, 0.02827, 0.2032, 0.01461, 0.25, 0.01, 0.2968, 0.01461, 0.3418, 0.02827, 0.3833, 0.05045, 0.4197, 0.08029, 0.4496, 0.1167, 0.4717, 0.1582, 0.4854, 0.2032, 0.49, 0.25, 0.4854, 0.2968, 0.4717, 0.3418, 0.4496, 0.3833, 0.4197, 0.4197, 0.3833, 0.4496, 0.3418, 0.4717, 0.0625, 0.5, 0.0625, 1.0, 0.03125, 1.0, 0.03125, 0.5, 0.03125, 0.5, 0.03125, 1.0, 0.0, 1.0, 0.0, 0.5, 0.75, 0.49, 0.7968, 0.4854, 0.8418, 0.4717, 0.8833, 0.4496, 0.9197, 0.4197, 0.9496, 0.3833, 0.9717, 0.3418, 0.9854, 0.2968, 0.99, 0.25, 0.9854, 0.2032, 0.9717, 0.1582, 0.9496, 0.1167, 0.9197, 0.08029, 0.8833, 0.05045, 0.8418, 0.02827, 0.7968, 0.01461, 0.75, 0.01, 0.7032, 0.01461, 0.6582, 0.02827, 0.6167, 0.05045, 0.5803, 0.08029, 0.5504, 0.1167, 0.5283, 0.1582, 0.5146, 0.2032, 0.51, 0.25, 0.5146, 0.2968, 0.5283, 0.3418, 0.5504, 0.3833, 0.5803, 0.4197, 0.6167, 0.4496, 0.6582, 0.4717, 0.7032, 0.4854])
me_cylinder_006.materials.append(mat_materialone_002)
me_cylinder_006.update()
me_cube_002 = bpy.data.meshes.new('Cube.002')
me_cube_002.from_pydata([(-0.7293, -1.678, -0.7069), (-0.7293, -1.678, 0.7069), (-0.7293, 1.678, -0.7069), (-0.7293, 1.678, 0.7069), (0.7293, -1.678, -0.7069), (0.731, -1.681, 0.7085), (0.7293, 1.678, -0.7069), (0.7293, 1.678, 0.7069)], [], [(0, 1, 3, 2), (2, 3, 7, 6), (5, 4, 6, 7), (1, 0, 4, 5), (4, 0, 2, 6), (7, 3, 1, 5)])
_uv = me_cube_002.uv_layers.new(name='UVMap')
_uv.uv.foreach_set('vector', [0.375, 0.0, 0.625, 0.0, 0.625, 0.25, 0.375, 0.25, 0.375, 0.25, 0.625, 0.25, 0.625, 0.5, 0.375, 0.5, 0.625, 0.75, 0.375, 0.75, 0.375, 0.5, 0.625, 0.5, 0.625, 1.0, 0.375, 1.0, 0.375, 0.75, 0.625, 0.75, 0.375, 0.75, 0.125, 0.75, 0.125, 0.5, 0.375, 0.5, 0.625, 0.5, 0.875, 0.5, 0.875, 0.75, 0.625, 0.75])
me_cube_002.materials.append(mat_material_003)
me_cube_002.materials.append(None)
me_cube_002.update()

# ---- objects
ob_cube = bpy.data.objects.new('Cube', me_cube)
ob_cylinder = bpy.data.objects.new('Cylinder', me_cylinder)
ob_cylinder_001 = bpy.data.objects.new('Cylinder.001', me_cylinder_001)
ob_cylinder_002 = bpy.data.objects.new('Cylinder.002', me_cylinder_002)
ob_cylinder_003 = bpy.data.objects.new('Cylinder.003', me_cylinder_003)
ob_cylinder_004 = bpy.data.objects.new('Cylinder.004', me_cylinder_004)
ob_cube_001 = bpy.data.objects.new('Cube.001', me_cube_001)
ob_cylinder_005 = bpy.data.objects.new('Cylinder.005', me_cylinder_005)
ob_cylinder_006 = bpy.data.objects.new('Cylinder.006', me_cylinder_006)
ob_cube_002 = bpy.data.objects.new('Cube.002', me_cube_002)

# ---- transforms, parenting, visibility, modifiers, constraints
ob_cube.location = (0.0, 0.0, 0.0)
ob_cube.scale = (1.0, 1.0, 2.736)
ob_cube.lock_rotations_4d = False
ob_cube.empty_display_type = 'ARROWS'
ob_cube.lineart.crease_threshold = 0.0
ob_cylinder.location = (0.0, -4.43, 1.7)
ob_cylinder.rotation_euler = (1.571, -1.571, 0.0)
ob_cylinder.scale = (1.0, 1.0, 2.0)
ob_cylinder_001.location = (0.0, -5.017, 1.5)
ob_cylinder_001.rotation_euler = (1.571, -1.571, 0.0)
ob_cylinder_002.location = (0.0, -10.05, 1.605)
ob_cylinder_002.rotation_euler = (1.571, -1.571, 0.0)
ob_cylinder_002.scale = (1.0, 1.0, 1.659)
ob_cylinder_003.location = (0.0, 0.0, 1.5)
ob_cylinder_003.rotation_euler = (-1.571, 1.571, 0.0)
ob_cylinder_003.scale = (1.3, 1.3, 2.219)
ob_cylinder_004.location = (0.0, 2.7, 1.5)
ob_cylinder_004.rotation_euler = (-1.571, 1.571, 0.0)
ob_cube_001.location = (0.0, 1.5, 3.303)
ob_cube_001.scale = (0.5, 2.0, 1.0)
ob_cylinder_005.location = (0.0, -6.87, 1.605)
ob_cylinder_005.rotation_euler = (1.571, -1.571, 0.0)
ob_cylinder_005.scale = (1.0, 1.0, 1.659)
ob_cylinder_006.location = (0.0, -2.608, 1.605)
ob_cylinder_006.rotation_euler = (1.571, -1.571, 0.0)
ob_cylinder_006.scale = (1.0, 1.0, 1.659)
ob_cube_002.location = (0.0, 1.975, -0.3267)
ob_cube_002.scale = (0.5, 1.5, 1.0)

# ---- collection membership
col_collection.objects.link(ob_cube)
col_collection.objects.link(ob_cylinder)
col_collection.objects.link(ob_cylinder_001)
col_collection.objects.link(ob_cylinder_002)
col_collection.objects.link(ob_cylinder_003)
col_collection.objects.link(ob_cylinder_004)
col_collection.objects.link(ob_cube_001)
col_collection.objects.link(ob_cylinder_005)
col_collection.objects.link(ob_cylinder_006)
col_collection.objects.link(ob_cube_002)

# ---- scene / render settings (as saved in the file)
scene.frame_start = 1; scene.frame_end = 250; scene.frame_set(1)
scene.render.engine = 'BLENDER_EEVEE_NEXT'
bpy.context.view_layer.update()

# ---- added for rendering (the .blend has no active camera and no usable light): camera, sun
cam_auto = bpy.data.cameras.new('AutoCamera')
cam_auto.lens = 50.0
cam_auto.sensor_width = 36.0
cam_auto.clip_end = 1000.0
ob_auto_camera = bpy.data.objects.new('AutoCamera', cam_auto)
scene.collection.objects.link(ob_auto_camera)
ob_auto_camera.location = (16.6229, -23.1646, 13.9362)
ob_auto_camera.rotation_euler = (1.09748, -7.21219e-08, 0.694738)
scene.camera = ob_auto_camera
light_auto_sun = bpy.data.lights.new('AutoSun', 'SUN')
light_auto_sun.energy = 3.0
light_auto_sun.angle = 0.0523599
ob_auto_sun = bpy.data.objects.new('AutoSun', light_auto_sun)
scene.collection.objects.link(ob_auto_sun)
ob_auto_sun.rotation_euler = (0.872665, 0.174533, 0.523599)
bpy.context.view_layer.update()
